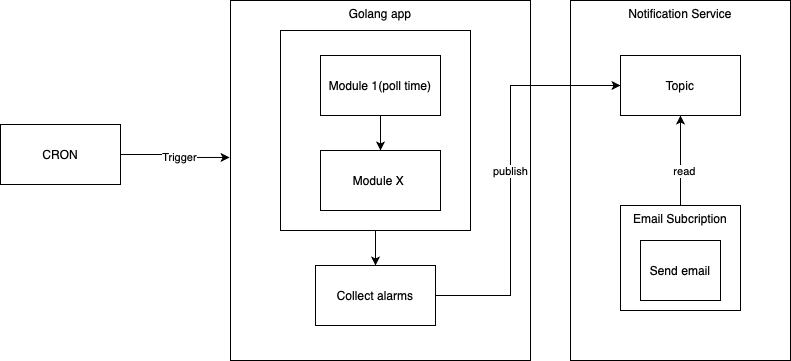

The diagram above was exported from draw.io. Its source (the exported page's mxGraphModel, read from the mxfile embedded in the PNG):
<mxGraphModel dx="946" dy="573" grid="1" gridSize="10" guides="1" tooltips="1" connect="1" arrows="1" fold="1" page="1" pageScale="1" pageWidth="1169" pageHeight="827" math="0" shadow="0">
  <root>
    <mxCell id="0" />
    <mxCell id="1" parent="0" />
    <mxCell id="A3NvxJBqc-IDJdgAJRic-3" style="edgeStyle=orthogonalEdgeStyle;rounded=0;orthogonalLoop=1;jettySize=auto;html=1;entryX=-0.003;entryY=0.436;entryDx=0;entryDy=0;entryPerimeter=0;" parent="1" source="A3NvxJBqc-IDJdgAJRic-1" target="A3NvxJBqc-IDJdgAJRic-2" edge="1">
      <mxGeometry relative="1" as="geometry" />
    </mxCell>
    <mxCell id="A3NvxJBqc-IDJdgAJRic-4" value="Trigger" style="edgeLabel;html=1;align=center;verticalAlign=middle;resizable=0;points=[];" parent="A3NvxJBqc-IDJdgAJRic-3" vertex="1" connectable="0">
      <mxGeometry x="0.109" relative="1" as="geometry">
        <mxPoint as="offset" />
      </mxGeometry>
    </mxCell>
    <mxCell id="A3NvxJBqc-IDJdgAJRic-1" value="CRON" style="rounded=0;whiteSpace=wrap;html=1;" parent="1" vertex="1">
      <mxGeometry x="40" y="174" width="120" height="60" as="geometry" />
    </mxCell>
    <mxCell id="A3NvxJBqc-IDJdgAJRic-2" value="Golang app" style="rounded=0;whiteSpace=wrap;html=1;align=center;verticalAlign=top;" parent="1" vertex="1">
      <mxGeometry x="270" y="50" width="300" height="360" as="geometry" />
    </mxCell>
    <mxCell id="A3NvxJBqc-IDJdgAJRic-13" style="edgeStyle=orthogonalEdgeStyle;rounded=0;orthogonalLoop=1;jettySize=auto;html=1;entryX=0.5;entryY=0;entryDx=0;entryDy=0;" parent="1" source="A3NvxJBqc-IDJdgAJRic-7" target="A3NvxJBqc-IDJdgAJRic-10" edge="1">
      <mxGeometry relative="1" as="geometry" />
    </mxCell>
    <mxCell id="A3NvxJBqc-IDJdgAJRic-7" value="" style="rounded=0;whiteSpace=wrap;html=1;align=center;" parent="1" vertex="1">
      <mxGeometry x="320" y="80" width="190" height="200" as="geometry" />
    </mxCell>
    <mxCell id="A3NvxJBqc-IDJdgAJRic-8" style="edgeStyle=orthogonalEdgeStyle;rounded=0;orthogonalLoop=1;jettySize=auto;html=1;entryX=0.5;entryY=0;entryDx=0;entryDy=0;" parent="1" source="A3NvxJBqc-IDJdgAJRic-5" target="A3NvxJBqc-IDJdgAJRic-6" edge="1">
      <mxGeometry relative="1" as="geometry" />
    </mxCell>
    <mxCell id="A3NvxJBqc-IDJdgAJRic-5" value="Module 1(poll time)" style="rounded=0;whiteSpace=wrap;html=1;align=center;" parent="1" vertex="1">
      <mxGeometry x="360" y="105" width="120" height="60" as="geometry" />
    </mxCell>
    <mxCell id="A3NvxJBqc-IDJdgAJRic-6" value="Module X&amp;nbsp;" style="rounded=0;whiteSpace=wrap;html=1;align=center;" parent="1" vertex="1">
      <mxGeometry x="360" y="200" width="120" height="60" as="geometry" />
    </mxCell>
    <mxCell id="A3NvxJBqc-IDJdgAJRic-9" style="edgeStyle=orthogonalEdgeStyle;rounded=0;orthogonalLoop=1;jettySize=auto;html=1;exitX=0.5;exitY=1;exitDx=0;exitDy=0;" parent="1" source="A3NvxJBqc-IDJdgAJRic-7" target="A3NvxJBqc-IDJdgAJRic-7" edge="1">
      <mxGeometry relative="1" as="geometry" />
    </mxCell>
    <mxCell id="A3NvxJBqc-IDJdgAJRic-10" value="Collect alarms" style="rounded=0;whiteSpace=wrap;html=1;align=center;" parent="1" vertex="1">
      <mxGeometry x="355" y="315" width="120" height="60" as="geometry" />
    </mxCell>
    <mxCell id="A3NvxJBqc-IDJdgAJRic-16" value="Notification Service" style="rounded=0;whiteSpace=wrap;html=1;align=center;verticalAlign=top;" parent="1" vertex="1">
      <mxGeometry x="610" y="50" width="220" height="360" as="geometry" />
    </mxCell>
    <mxCell id="A3NvxJBqc-IDJdgAJRic-17" value="Topic" style="rounded=0;whiteSpace=wrap;html=1;align=center;" parent="1" vertex="1">
      <mxGeometry x="660" y="105" width="120" height="60" as="geometry" />
    </mxCell>
    <mxCell id="A3NvxJBqc-IDJdgAJRic-18" style="edgeStyle=orthogonalEdgeStyle;rounded=0;orthogonalLoop=1;jettySize=auto;html=1;entryX=0;entryY=0.5;entryDx=0;entryDy=0;" parent="1" source="A3NvxJBqc-IDJdgAJRic-10" target="A3NvxJBqc-IDJdgAJRic-17" edge="1">
      <mxGeometry relative="1" as="geometry">
        <Array as="points">
          <mxPoint x="550" y="345" />
          <mxPoint x="550" y="135" />
        </Array>
      </mxGeometry>
    </mxCell>
    <mxCell id="A3NvxJBqc-IDJdgAJRic-19" value="publish" style="edgeLabel;html=1;align=center;verticalAlign=middle;resizable=0;points=[];" parent="A3NvxJBqc-IDJdgAJRic-18" vertex="1" connectable="0">
      <mxGeometry x="0.0127" y="1" relative="1" as="geometry">
        <mxPoint as="offset" />
      </mxGeometry>
    </mxCell>
    <mxCell id="A3NvxJBqc-IDJdgAJRic-21" style="edgeStyle=orthogonalEdgeStyle;rounded=0;orthogonalLoop=1;jettySize=auto;html=1;entryX=0.5;entryY=1;entryDx=0;entryDy=0;" parent="1" source="A3NvxJBqc-IDJdgAJRic-20" target="A3NvxJBqc-IDJdgAJRic-17" edge="1">
      <mxGeometry relative="1" as="geometry" />
    </mxCell>
    <mxCell id="A3NvxJBqc-IDJdgAJRic-22" value="read" style="edgeLabel;html=1;align=center;verticalAlign=middle;resizable=0;points=[];" parent="A3NvxJBqc-IDJdgAJRic-21" vertex="1" connectable="0">
      <mxGeometry x="-0.2222" y="-3" relative="1" as="geometry">
        <mxPoint as="offset" />
      </mxGeometry>
    </mxCell>
    <mxCell id="A3NvxJBqc-IDJdgAJRic-20" value="Email Subcription" style="rounded=0;whiteSpace=wrap;html=1;align=center;verticalAlign=top;" parent="1" vertex="1">
      <mxGeometry x="660" y="255" width="120" height="105" as="geometry" />
    </mxCell>
    <mxCell id="A3NvxJBqc-IDJdgAJRic-25" value="Send email" style="rounded=0;whiteSpace=wrap;html=1;align=center;" parent="1" vertex="1">
      <mxGeometry x="680" y="290" width="80" height="60" as="geometry" />
    </mxCell>
  </root>
</mxGraphModel>